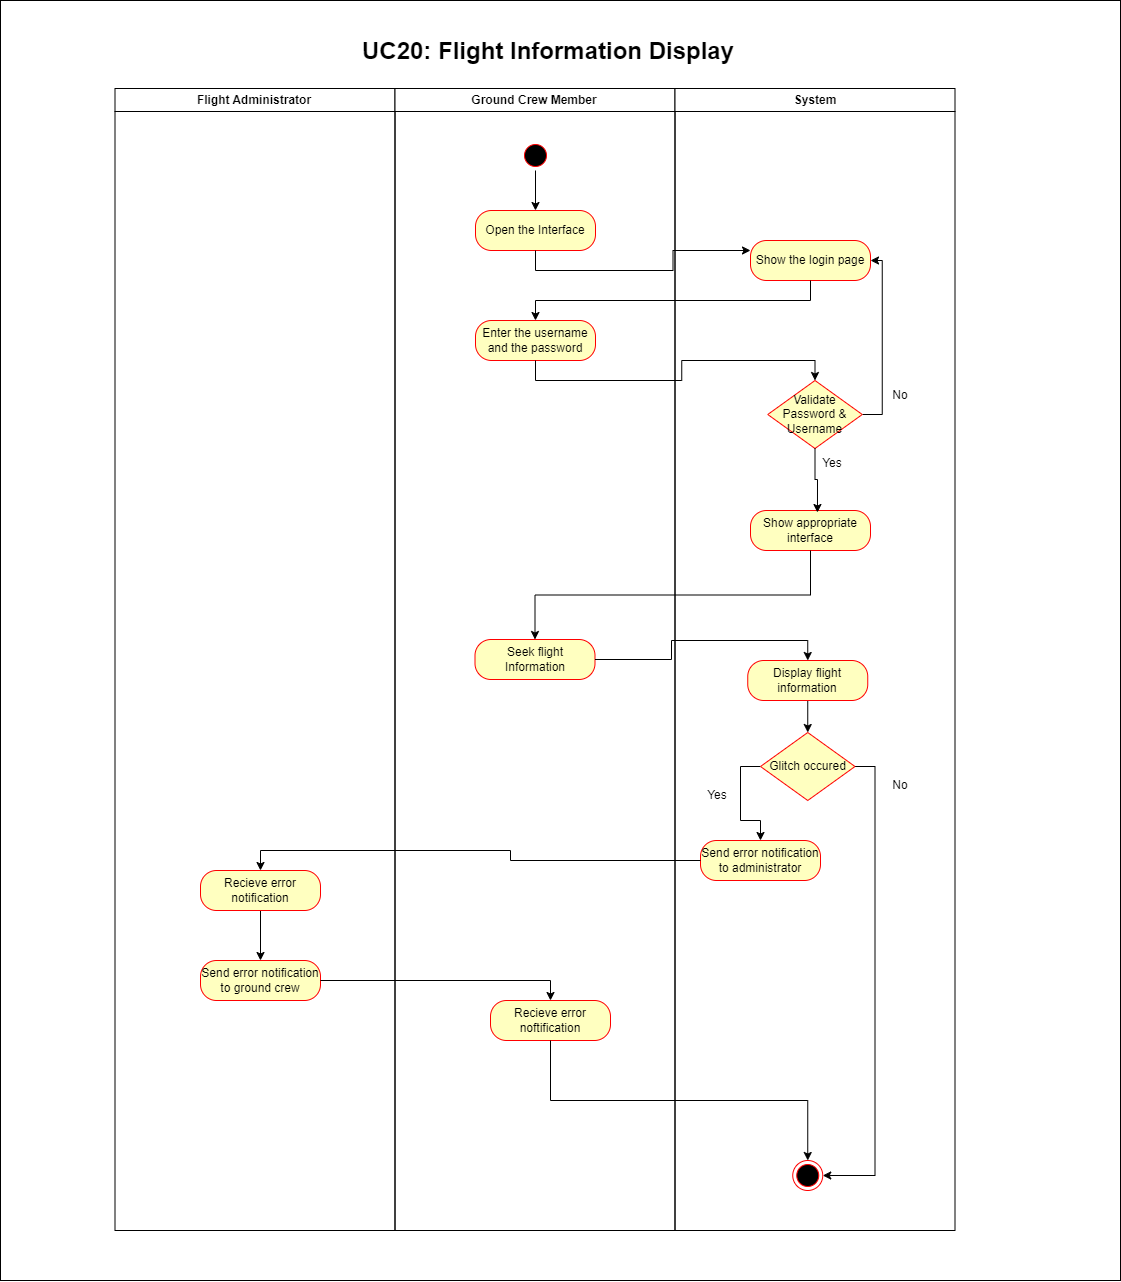

The diagram above was exported from draw.io. Its source (the exported page's mxGraphModel, read from the mxfile embedded in the PNG):
<mxGraphModel dx="2585" dy="1393" grid="1" gridSize="10" guides="1" tooltips="1" connect="1" arrows="1" fold="1" page="1" pageScale="1" pageWidth="850" pageHeight="1100" math="0" shadow="0">
  <root>
    <mxCell id="0" />
    <mxCell id="1" parent="0" />
    <mxCell id="1qiJ-W9TiMLfYY8oBHJy-65" value="" style="rounded=0;whiteSpace=wrap;html=1;" vertex="1" parent="1">
      <mxGeometry x="50" y="40" width="1120" height="1280" as="geometry" />
    </mxCell>
    <mxCell id="1qiJ-W9TiMLfYY8oBHJy-1" value="Flight Administrator" style="swimlane;whiteSpace=wrap" vertex="1" parent="1">
      <mxGeometry x="164.5" y="128" width="280" height="1142" as="geometry" />
    </mxCell>
    <mxCell id="1qiJ-W9TiMLfYY8oBHJy-57" style="edgeStyle=orthogonalEdgeStyle;rounded=0;orthogonalLoop=1;jettySize=auto;html=1;exitX=0.5;exitY=1;exitDx=0;exitDy=0;entryX=0.5;entryY=0;entryDx=0;entryDy=0;" edge="1" parent="1qiJ-W9TiMLfYY8oBHJy-1" source="1qiJ-W9TiMLfYY8oBHJy-54" target="1qiJ-W9TiMLfYY8oBHJy-56">
      <mxGeometry relative="1" as="geometry" />
    </mxCell>
    <mxCell id="1qiJ-W9TiMLfYY8oBHJy-54" value="Recieve error notification" style="rounded=1;whiteSpace=wrap;html=1;arcSize=40;fontColor=#000000;fillColor=#ffffc0;strokeColor=#ff0000;" vertex="1" parent="1qiJ-W9TiMLfYY8oBHJy-1">
      <mxGeometry x="85.5" y="782" width="120" height="40" as="geometry" />
    </mxCell>
    <mxCell id="1qiJ-W9TiMLfYY8oBHJy-56" value="Send error notification to ground crew" style="rounded=1;whiteSpace=wrap;html=1;arcSize=40;fontColor=#000000;fillColor=#ffffc0;strokeColor=#ff0000;" vertex="1" parent="1qiJ-W9TiMLfYY8oBHJy-1">
      <mxGeometry x="85.5" y="872" width="120" height="40" as="geometry" />
    </mxCell>
    <mxCell id="1qiJ-W9TiMLfYY8oBHJy-6" value="Ground Crew Member" style="swimlane;whiteSpace=wrap;startSize=23;" vertex="1" parent="1">
      <mxGeometry x="444.5" y="128" width="280" height="1142" as="geometry" />
    </mxCell>
    <mxCell id="1qiJ-W9TiMLfYY8oBHJy-7" style="edgeStyle=orthogonalEdgeStyle;rounded=0;orthogonalLoop=1;jettySize=auto;html=1;exitX=0.5;exitY=1;exitDx=0;exitDy=0;entryX=0.5;entryY=0;entryDx=0;entryDy=0;" edge="1" parent="1qiJ-W9TiMLfYY8oBHJy-6" source="1qiJ-W9TiMLfYY8oBHJy-8" target="1qiJ-W9TiMLfYY8oBHJy-9">
      <mxGeometry relative="1" as="geometry" />
    </mxCell>
    <mxCell id="1qiJ-W9TiMLfYY8oBHJy-8" value="" style="ellipse;shape=startState;fillColor=#000000;strokeColor=#ff0000;" vertex="1" parent="1qiJ-W9TiMLfYY8oBHJy-6">
      <mxGeometry x="125.5" y="52" width="30" height="30" as="geometry" />
    </mxCell>
    <mxCell id="1qiJ-W9TiMLfYY8oBHJy-9" value="Open the Interface" style="rounded=1;whiteSpace=wrap;html=1;arcSize=40;fontColor=#000000;fillColor=#ffffc0;strokeColor=#ff0000;" vertex="1" parent="1qiJ-W9TiMLfYY8oBHJy-6">
      <mxGeometry x="80.5" y="122" width="120" height="40" as="geometry" />
    </mxCell>
    <mxCell id="1qiJ-W9TiMLfYY8oBHJy-10" value="Enter the username and the password" style="rounded=1;whiteSpace=wrap;html=1;arcSize=40;fontColor=#000000;fillColor=#ffffc0;strokeColor=#ff0000;" vertex="1" parent="1qiJ-W9TiMLfYY8oBHJy-6">
      <mxGeometry x="80.5" y="232" width="120" height="40" as="geometry" />
    </mxCell>
    <mxCell id="1qiJ-W9TiMLfYY8oBHJy-25" value="Seek flight Information" style="rounded=1;whiteSpace=wrap;html=1;arcSize=40;fontColor=#000000;fillColor=#ffffc0;strokeColor=#ff0000;" vertex="1" parent="1qiJ-W9TiMLfYY8oBHJy-6">
      <mxGeometry x="80" y="551" width="120" height="40" as="geometry" />
    </mxCell>
    <mxCell id="1qiJ-W9TiMLfYY8oBHJy-58" value="Recieve error noftification" style="rounded=1;whiteSpace=wrap;html=1;arcSize=40;fontColor=#000000;fillColor=#ffffc0;strokeColor=#ff0000;" vertex="1" parent="1qiJ-W9TiMLfYY8oBHJy-6">
      <mxGeometry x="95.5" y="912" width="120" height="40" as="geometry" />
    </mxCell>
    <mxCell id="1qiJ-W9TiMLfYY8oBHJy-18" value="System" style="swimlane;whiteSpace=wrap" vertex="1" parent="1">
      <mxGeometry x="724.5" y="128" width="280" height="1142" as="geometry" />
    </mxCell>
    <mxCell id="1qiJ-W9TiMLfYY8oBHJy-19" value="Show the login page" style="rounded=1;whiteSpace=wrap;html=1;arcSize=40;fontColor=#000000;fillColor=#ffffc0;strokeColor=#ff0000;" vertex="1" parent="1qiJ-W9TiMLfYY8oBHJy-18">
      <mxGeometry x="75.5" y="152" width="120" height="40" as="geometry" />
    </mxCell>
    <mxCell id="1qiJ-W9TiMLfYY8oBHJy-20" style="edgeStyle=orthogonalEdgeStyle;rounded=0;orthogonalLoop=1;jettySize=auto;html=1;exitX=1;exitY=0.5;exitDx=0;exitDy=0;entryX=1;entryY=0.5;entryDx=0;entryDy=0;" edge="1" parent="1qiJ-W9TiMLfYY8oBHJy-18" source="1qiJ-W9TiMLfYY8oBHJy-21" target="1qiJ-W9TiMLfYY8oBHJy-19">
      <mxGeometry relative="1" as="geometry" />
    </mxCell>
    <mxCell id="1qiJ-W9TiMLfYY8oBHJy-21" value="Validate Password &amp;amp; Username" style="rhombus;whiteSpace=wrap;html=1;fontColor=#000000;fillColor=#ffffc0;strokeColor=#ff0000;" vertex="1" parent="1qiJ-W9TiMLfYY8oBHJy-18">
      <mxGeometry x="92.75" y="292" width="94.5" height="68" as="geometry" />
    </mxCell>
    <mxCell id="1qiJ-W9TiMLfYY8oBHJy-23" value="Show appropriate interface" style="rounded=1;whiteSpace=wrap;html=1;arcSize=40;fontColor=#000000;fillColor=#ffffc0;strokeColor=#ff0000;" vertex="1" parent="1qiJ-W9TiMLfYY8oBHJy-18">
      <mxGeometry x="75.5" y="422" width="120" height="40" as="geometry" />
    </mxCell>
    <mxCell id="1qiJ-W9TiMLfYY8oBHJy-53" style="edgeStyle=orthogonalEdgeStyle;rounded=0;orthogonalLoop=1;jettySize=auto;html=1;exitX=0;exitY=0.5;exitDx=0;exitDy=0;" edge="1" parent="1qiJ-W9TiMLfYY8oBHJy-18" source="1qiJ-W9TiMLfYY8oBHJy-29" target="1qiJ-W9TiMLfYY8oBHJy-52">
      <mxGeometry relative="1" as="geometry" />
    </mxCell>
    <mxCell id="1qiJ-W9TiMLfYY8oBHJy-61" style="edgeStyle=orthogonalEdgeStyle;rounded=0;orthogonalLoop=1;jettySize=auto;html=1;exitX=1;exitY=0.5;exitDx=0;exitDy=0;entryX=1;entryY=0.5;entryDx=0;entryDy=0;" edge="1" parent="1qiJ-W9TiMLfYY8oBHJy-18" source="1qiJ-W9TiMLfYY8oBHJy-29" target="1qiJ-W9TiMLfYY8oBHJy-38">
      <mxGeometry relative="1" as="geometry" />
    </mxCell>
    <mxCell id="1qiJ-W9TiMLfYY8oBHJy-29" value="Glitch occured" style="rhombus;whiteSpace=wrap;html=1;fontColor=#000000;fillColor=#ffffc0;strokeColor=#ff0000;" vertex="1" parent="1qiJ-W9TiMLfYY8oBHJy-18">
      <mxGeometry x="85.5" y="644" width="94.5" height="68" as="geometry" />
    </mxCell>
    <mxCell id="1qiJ-W9TiMLfYY8oBHJy-31" style="edgeStyle=orthogonalEdgeStyle;rounded=0;orthogonalLoop=1;jettySize=auto;html=1;exitX=0.5;exitY=1;exitDx=0;exitDy=0;entryX=0.558;entryY=0.05;entryDx=0;entryDy=0;entryPerimeter=0;" edge="1" parent="1qiJ-W9TiMLfYY8oBHJy-18" source="1qiJ-W9TiMLfYY8oBHJy-21" target="1qiJ-W9TiMLfYY8oBHJy-23">
      <mxGeometry relative="1" as="geometry" />
    </mxCell>
    <mxCell id="1qiJ-W9TiMLfYY8oBHJy-32" value="Yes" style="text;strokeColor=none;align=center;fillColor=none;html=1;verticalAlign=middle;whiteSpace=wrap;rounded=0;" vertex="1" parent="1qiJ-W9TiMLfYY8oBHJy-18">
      <mxGeometry x="127.25" y="360" width="60" height="30" as="geometry" />
    </mxCell>
    <mxCell id="1qiJ-W9TiMLfYY8oBHJy-33" value="No" style="text;strokeColor=none;align=center;fillColor=none;html=1;verticalAlign=middle;whiteSpace=wrap;rounded=0;" vertex="1" parent="1qiJ-W9TiMLfYY8oBHJy-18">
      <mxGeometry x="195.5" y="292" width="60" height="30" as="geometry" />
    </mxCell>
    <mxCell id="1qiJ-W9TiMLfYY8oBHJy-38" value="" style="ellipse;html=1;shape=endState;fillColor=#000000;strokeColor=#ff0000;" vertex="1" parent="1qiJ-W9TiMLfYY8oBHJy-18">
      <mxGeometry x="117.75" y="1072" width="30" height="30" as="geometry" />
    </mxCell>
    <mxCell id="1qiJ-W9TiMLfYY8oBHJy-51" style="edgeStyle=orthogonalEdgeStyle;rounded=0;orthogonalLoop=1;jettySize=auto;html=1;exitX=0.5;exitY=1;exitDx=0;exitDy=0;entryX=0.5;entryY=0;entryDx=0;entryDy=0;" edge="1" parent="1qiJ-W9TiMLfYY8oBHJy-18" source="1qiJ-W9TiMLfYY8oBHJy-49" target="1qiJ-W9TiMLfYY8oBHJy-29">
      <mxGeometry relative="1" as="geometry" />
    </mxCell>
    <mxCell id="1qiJ-W9TiMLfYY8oBHJy-49" value="Display flight information" style="rounded=1;whiteSpace=wrap;html=1;arcSize=40;fontColor=#000000;fillColor=#ffffc0;strokeColor=#ff0000;" vertex="1" parent="1qiJ-W9TiMLfYY8oBHJy-18">
      <mxGeometry x="72.75" y="572" width="120" height="40" as="geometry" />
    </mxCell>
    <mxCell id="1qiJ-W9TiMLfYY8oBHJy-52" value="Send error notification to administrator" style="rounded=1;whiteSpace=wrap;html=1;arcSize=40;fontColor=#000000;fillColor=#ffffc0;strokeColor=#ff0000;" vertex="1" parent="1qiJ-W9TiMLfYY8oBHJy-18">
      <mxGeometry x="25.5" y="752" width="120" height="40" as="geometry" />
    </mxCell>
    <mxCell id="1qiJ-W9TiMLfYY8oBHJy-62" value="Yes" style="text;strokeColor=none;align=center;fillColor=none;html=1;verticalAlign=middle;whiteSpace=wrap;rounded=0;" vertex="1" parent="1qiJ-W9TiMLfYY8oBHJy-18">
      <mxGeometry x="12.75" y="692" width="60" height="30" as="geometry" />
    </mxCell>
    <mxCell id="1qiJ-W9TiMLfYY8oBHJy-63" value="No" style="text;strokeColor=none;align=center;fillColor=none;html=1;verticalAlign=middle;whiteSpace=wrap;rounded=0;" vertex="1" parent="1qiJ-W9TiMLfYY8oBHJy-18">
      <mxGeometry x="195.5" y="682" width="60" height="30" as="geometry" />
    </mxCell>
    <mxCell id="1qiJ-W9TiMLfYY8oBHJy-39" style="edgeStyle=orthogonalEdgeStyle;rounded=0;orthogonalLoop=1;jettySize=auto;html=1;exitX=0.5;exitY=1;exitDx=0;exitDy=0;entryX=0;entryY=0.25;entryDx=0;entryDy=0;" edge="1" parent="1" source="1qiJ-W9TiMLfYY8oBHJy-9" target="1qiJ-W9TiMLfYY8oBHJy-19">
      <mxGeometry relative="1" as="geometry" />
    </mxCell>
    <mxCell id="1qiJ-W9TiMLfYY8oBHJy-40" style="edgeStyle=orthogonalEdgeStyle;rounded=0;orthogonalLoop=1;jettySize=auto;html=1;exitX=0.5;exitY=1;exitDx=0;exitDy=0;entryX=0.5;entryY=0;entryDx=0;entryDy=0;" edge="1" parent="1" source="1qiJ-W9TiMLfYY8oBHJy-19" target="1qiJ-W9TiMLfYY8oBHJy-10">
      <mxGeometry relative="1" as="geometry" />
    </mxCell>
    <mxCell id="1qiJ-W9TiMLfYY8oBHJy-41" style="edgeStyle=orthogonalEdgeStyle;rounded=0;orthogonalLoop=1;jettySize=auto;html=1;exitX=0.5;exitY=1;exitDx=0;exitDy=0;entryX=0.5;entryY=0;entryDx=0;entryDy=0;" edge="1" parent="1" source="1qiJ-W9TiMLfYY8oBHJy-10" target="1qiJ-W9TiMLfYY8oBHJy-21">
      <mxGeometry relative="1" as="geometry" />
    </mxCell>
    <mxCell id="1qiJ-W9TiMLfYY8oBHJy-48" value="&lt;h1 style=&quot;margin-top: 0px;&quot;&gt;UC20: Flight Information Display&lt;/h1&gt;" style="text;html=1;whiteSpace=wrap;overflow=hidden;rounded=0;" vertex="1" parent="1">
      <mxGeometry x="410" y="70" width="440" height="40" as="geometry" />
    </mxCell>
    <mxCell id="1qiJ-W9TiMLfYY8oBHJy-22" style="edgeStyle=orthogonalEdgeStyle;rounded=0;orthogonalLoop=1;jettySize=auto;html=1;exitX=0.5;exitY=1;exitDx=0;exitDy=0;entryX=0.5;entryY=0;entryDx=0;entryDy=0;" edge="1" parent="1" source="1qiJ-W9TiMLfYY8oBHJy-23" target="1qiJ-W9TiMLfYY8oBHJy-25">
      <mxGeometry relative="1" as="geometry" />
    </mxCell>
    <mxCell id="1qiJ-W9TiMLfYY8oBHJy-50" style="edgeStyle=orthogonalEdgeStyle;rounded=0;orthogonalLoop=1;jettySize=auto;html=1;exitX=1;exitY=0.5;exitDx=0;exitDy=0;entryX=0.5;entryY=0;entryDx=0;entryDy=0;" edge="1" parent="1" source="1qiJ-W9TiMLfYY8oBHJy-25" target="1qiJ-W9TiMLfYY8oBHJy-49">
      <mxGeometry relative="1" as="geometry" />
    </mxCell>
    <mxCell id="1qiJ-W9TiMLfYY8oBHJy-55" style="edgeStyle=orthogonalEdgeStyle;rounded=0;orthogonalLoop=1;jettySize=auto;html=1;exitX=0;exitY=0.5;exitDx=0;exitDy=0;entryX=0.5;entryY=0;entryDx=0;entryDy=0;" edge="1" parent="1" source="1qiJ-W9TiMLfYY8oBHJy-52" target="1qiJ-W9TiMLfYY8oBHJy-54">
      <mxGeometry relative="1" as="geometry" />
    </mxCell>
    <mxCell id="1qiJ-W9TiMLfYY8oBHJy-59" style="edgeStyle=orthogonalEdgeStyle;rounded=0;orthogonalLoop=1;jettySize=auto;html=1;exitX=1;exitY=0.5;exitDx=0;exitDy=0;entryX=0.5;entryY=0;entryDx=0;entryDy=0;" edge="1" parent="1" source="1qiJ-W9TiMLfYY8oBHJy-56" target="1qiJ-W9TiMLfYY8oBHJy-58">
      <mxGeometry relative="1" as="geometry" />
    </mxCell>
    <mxCell id="1qiJ-W9TiMLfYY8oBHJy-60" style="edgeStyle=orthogonalEdgeStyle;rounded=0;orthogonalLoop=1;jettySize=auto;html=1;exitX=0.5;exitY=1;exitDx=0;exitDy=0;entryX=0.5;entryY=0;entryDx=0;entryDy=0;" edge="1" parent="1" source="1qiJ-W9TiMLfYY8oBHJy-58" target="1qiJ-W9TiMLfYY8oBHJy-38">
      <mxGeometry relative="1" as="geometry" />
    </mxCell>
  </root>
</mxGraphModel>